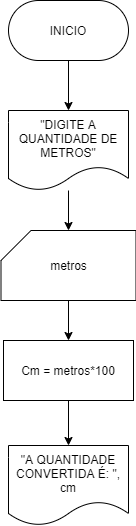

The diagram above was exported from draw.io. Its source (the exported page's mxGraphModel, read from the mxfile embedded in the PNG):
<mxGraphModel dx="638" dy="610" grid="1" gridSize="10" guides="1" tooltips="1" connect="1" arrows="1" fold="1" page="1" pageScale="1" pageWidth="827" pageHeight="1169" math="0" shadow="0">
  <root>
    <mxCell id="0" />
    <mxCell id="1" parent="0" />
    <mxCell id="5" value="" style="edgeStyle=none;html=1;" edge="1" parent="1" source="2" target="3">
      <mxGeometry relative="1" as="geometry" />
    </mxCell>
    <mxCell id="2" value="INICIO" style="rounded=1;whiteSpace=wrap;html=1;arcSize=50;" vertex="1" parent="1">
      <mxGeometry x="250" y="100" width="120" height="60" as="geometry" />
    </mxCell>
    <mxCell id="6" value="" style="edgeStyle=none;html=1;" edge="1" parent="1" source="3" target="4">
      <mxGeometry relative="1" as="geometry" />
    </mxCell>
    <mxCell id="3" value="&quot;DIGITE A QUANTIDADE DE METROS&quot;" style="shape=document;whiteSpace=wrap;html=1;boundedLbl=1;" vertex="1" parent="1">
      <mxGeometry x="250" y="210" width="120" height="80" as="geometry" />
    </mxCell>
    <mxCell id="8" value="" style="edgeStyle=none;html=1;" edge="1" parent="1" source="4" target="7">
      <mxGeometry relative="1" as="geometry" />
    </mxCell>
    <mxCell id="4" value="metros" style="shape=card;whiteSpace=wrap;html=1;" vertex="1" parent="1">
      <mxGeometry x="242.5" y="330" width="135" height="70" as="geometry" />
    </mxCell>
    <mxCell id="10" value="" style="edgeStyle=none;html=1;" edge="1" parent="1" source="7" target="9">
      <mxGeometry relative="1" as="geometry" />
    </mxCell>
    <mxCell id="7" value="Cm = metros*100" style="rounded=0;whiteSpace=wrap;html=1;" vertex="1" parent="1">
      <mxGeometry x="245" y="440" width="130" height="60" as="geometry" />
    </mxCell>
    <mxCell id="9" value="&quot;A QUANTIDADE CONVERTIDA É: &quot;, cm" style="shape=document;whiteSpace=wrap;html=1;boundedLbl=1;" vertex="1" parent="1">
      <mxGeometry x="250" y="545" width="120" height="80" as="geometry" />
    </mxCell>
  </root>
</mxGraphModel>